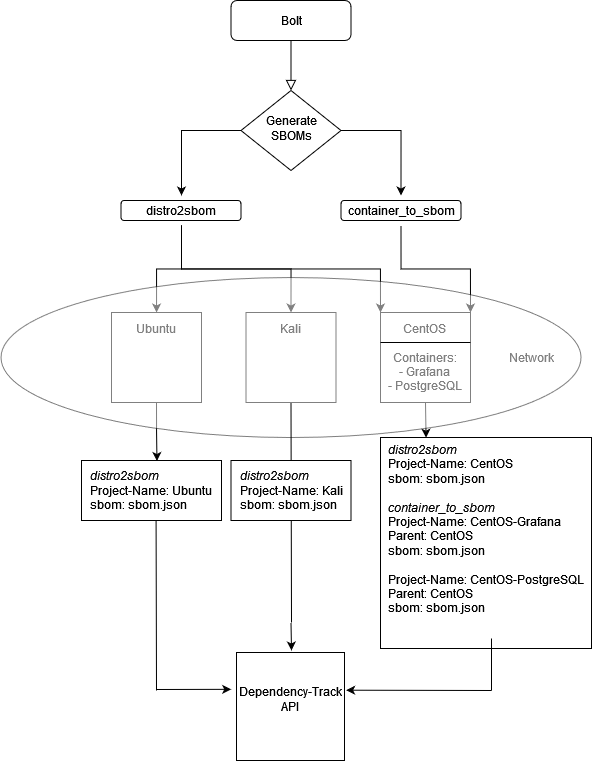

The diagram above was exported from draw.io. Its source (the exported page's mxGraphModel, read from the mxfile embedded in the PNG):
<mxGraphModel dx="2514" dy="920" grid="1" gridSize="10" guides="1" tooltips="1" connect="1" arrows="1" fold="1" page="1" pageScale="1" pageWidth="827" pageHeight="1169" math="0" shadow="0">
  <root>
    <mxCell id="WIyWlLk6GJQsqaUBKTNV-0" />
    <mxCell id="WIyWlLk6GJQsqaUBKTNV-1" parent="WIyWlLk6GJQsqaUBKTNV-0" />
    <mxCell id="WIyWlLk6GJQsqaUBKTNV-2" value="" style="rounded=0;html=1;jettySize=auto;orthogonalLoop=1;fontSize=11;endArrow=block;endFill=0;endSize=8;strokeWidth=1;shadow=0;labelBackgroundColor=none;edgeStyle=orthogonalEdgeStyle;" parent="WIyWlLk6GJQsqaUBKTNV-1" source="WIyWlLk6GJQsqaUBKTNV-3" target="WIyWlLk6GJQsqaUBKTNV-6" edge="1">
      <mxGeometry relative="1" as="geometry" />
    </mxCell>
    <mxCell id="WIyWlLk6GJQsqaUBKTNV-3" value="Bolt" style="rounded=1;whiteSpace=wrap;html=1;fontSize=12;glass=0;strokeWidth=1;shadow=0;" parent="WIyWlLk6GJQsqaUBKTNV-1" vertex="1">
      <mxGeometry x="219.5" y="80" width="120" height="40" as="geometry" />
    </mxCell>
    <mxCell id="BWmRZCQmPIO0L_ngDviV-2" style="edgeStyle=orthogonalEdgeStyle;rounded=0;orthogonalLoop=1;jettySize=auto;html=1;entryX=0.5;entryY=0;entryDx=0;entryDy=0;" edge="1" parent="WIyWlLk6GJQsqaUBKTNV-1" source="WIyWlLk6GJQsqaUBKTNV-6" target="BWmRZCQmPIO0L_ngDviV-5">
      <mxGeometry relative="1" as="geometry">
        <mxPoint x="60" y="280" as="targetPoint" />
      </mxGeometry>
    </mxCell>
    <mxCell id="BWmRZCQmPIO0L_ngDviV-11" style="edgeStyle=orthogonalEdgeStyle;rounded=0;orthogonalLoop=1;jettySize=auto;html=1;entryX=0.5;entryY=0;entryDx=0;entryDy=0;" edge="1" parent="WIyWlLk6GJQsqaUBKTNV-1" source="WIyWlLk6GJQsqaUBKTNV-6" target="BWmRZCQmPIO0L_ngDviV-7">
      <mxGeometry relative="1" as="geometry">
        <mxPoint x="369.5" y="280" as="targetPoint" />
      </mxGeometry>
    </mxCell>
    <mxCell id="WIyWlLk6GJQsqaUBKTNV-6" value="Generate SBOMs" style="rhombus;whiteSpace=wrap;html=1;shadow=0;fontFamily=Helvetica;fontSize=12;align=center;strokeWidth=1;spacing=6;spacingTop=-4;" parent="WIyWlLk6GJQsqaUBKTNV-1" vertex="1">
      <mxGeometry x="229.5" y="170" width="100" height="80" as="geometry" />
    </mxCell>
    <mxCell id="BWmRZCQmPIO0L_ngDviV-4" value="" style="rounded=1;whiteSpace=wrap;html=1;" vertex="1" parent="WIyWlLk6GJQsqaUBKTNV-1">
      <mxGeometry x="109.5" y="280" width="120" height="20" as="geometry" />
    </mxCell>
    <mxCell id="BWmRZCQmPIO0L_ngDviV-22" style="edgeStyle=orthogonalEdgeStyle;rounded=0;orthogonalLoop=1;jettySize=auto;html=1;exitX=0.5;exitY=1;exitDx=0;exitDy=0;entryX=0.5;entryY=0;entryDx=0;entryDy=0;" edge="1" parent="WIyWlLk6GJQsqaUBKTNV-1" source="BWmRZCQmPIO0L_ngDviV-5" target="BWmRZCQmPIO0L_ngDviV-15">
      <mxGeometry relative="1" as="geometry">
        <mxPoint x="215" y="390" as="targetPoint" />
      </mxGeometry>
    </mxCell>
    <mxCell id="BWmRZCQmPIO0L_ngDviV-24" style="edgeStyle=orthogonalEdgeStyle;rounded=0;orthogonalLoop=1;jettySize=auto;html=1;exitX=0.5;exitY=1;exitDx=0;exitDy=0;entryX=0;entryY=0;entryDx=0;entryDy=0;" edge="1" parent="WIyWlLk6GJQsqaUBKTNV-1" source="BWmRZCQmPIO0L_ngDviV-5" target="BWmRZCQmPIO0L_ngDviV-19">
      <mxGeometry relative="1" as="geometry">
        <mxPoint x="330" y="392" as="targetPoint" />
      </mxGeometry>
    </mxCell>
    <mxCell id="BWmRZCQmPIO0L_ngDviV-39" style="edgeStyle=orthogonalEdgeStyle;rounded=0;orthogonalLoop=1;jettySize=auto;html=1;exitX=0.5;exitY=1;exitDx=0;exitDy=0;" edge="1" parent="WIyWlLk6GJQsqaUBKTNV-1" source="BWmRZCQmPIO0L_ngDviV-5" target="BWmRZCQmPIO0L_ngDviV-13">
      <mxGeometry relative="1" as="geometry" />
    </mxCell>
    <mxCell id="BWmRZCQmPIO0L_ngDviV-5" value="distro2sbom" style="text;html=1;strokeColor=none;fillColor=none;align=center;verticalAlign=middle;whiteSpace=wrap;rounded=0;" vertex="1" parent="WIyWlLk6GJQsqaUBKTNV-1">
      <mxGeometry x="140" y="275" width="60" height="30" as="geometry" />
    </mxCell>
    <mxCell id="BWmRZCQmPIO0L_ngDviV-6" value="" style="rounded=1;whiteSpace=wrap;html=1;" vertex="1" parent="WIyWlLk6GJQsqaUBKTNV-1">
      <mxGeometry x="329.5" y="280" width="120" height="20" as="geometry" />
    </mxCell>
    <mxCell id="BWmRZCQmPIO0L_ngDviV-35" style="edgeStyle=orthogonalEdgeStyle;rounded=0;orthogonalLoop=1;jettySize=auto;html=1;exitX=0.5;exitY=1;exitDx=0;exitDy=0;entryX=1;entryY=0;entryDx=0;entryDy=0;" edge="1" parent="WIyWlLk6GJQsqaUBKTNV-1" source="BWmRZCQmPIO0L_ngDviV-7" target="BWmRZCQmPIO0L_ngDviV-19">
      <mxGeometry relative="1" as="geometry">
        <mxPoint x="530" y="440" as="targetPoint" />
      </mxGeometry>
    </mxCell>
    <mxCell id="BWmRZCQmPIO0L_ngDviV-7" value="container_to_sbom" style="text;html=1;strokeColor=none;fillColor=none;align=center;verticalAlign=middle;whiteSpace=wrap;rounded=0;" vertex="1" parent="WIyWlLk6GJQsqaUBKTNV-1">
      <mxGeometry x="334.5" y="275" width="110" height="30" as="geometry" />
    </mxCell>
    <mxCell id="BWmRZCQmPIO0L_ngDviV-77" style="edgeStyle=orthogonalEdgeStyle;rounded=0;orthogonalLoop=1;jettySize=auto;html=1;exitX=0.5;exitY=1;exitDx=0;exitDy=0;entryX=0.539;entryY=0.008;entryDx=0;entryDy=0;entryPerimeter=0;" edge="1" parent="WIyWlLk6GJQsqaUBKTNV-1" source="BWmRZCQmPIO0L_ngDviV-13" target="BWmRZCQmPIO0L_ngDviV-62">
      <mxGeometry relative="1" as="geometry" />
    </mxCell>
    <mxCell id="BWmRZCQmPIO0L_ngDviV-13" value="Ubuntu&lt;br&gt;&lt;br&gt;&lt;br&gt;&lt;br&gt;&lt;br&gt;" style="whiteSpace=wrap;html=1;aspect=fixed;" vertex="1" parent="WIyWlLk6GJQsqaUBKTNV-1">
      <mxGeometry x="100" y="392" width="90" height="90" as="geometry" />
    </mxCell>
    <mxCell id="BWmRZCQmPIO0L_ngDviV-15" value="Kali&lt;br&gt;&lt;br&gt;&lt;br&gt;&lt;br&gt;&lt;br&gt;" style="whiteSpace=wrap;html=1;aspect=fixed;" vertex="1" parent="WIyWlLk6GJQsqaUBKTNV-1">
      <mxGeometry x="234.5" y="392" width="90" height="90" as="geometry" />
    </mxCell>
    <mxCell id="BWmRZCQmPIO0L_ngDviV-76" style="edgeStyle=orthogonalEdgeStyle;rounded=0;orthogonalLoop=1;jettySize=auto;html=1;exitX=0.5;exitY=1;exitDx=0;exitDy=0;entryX=0.216;entryY=0.001;entryDx=0;entryDy=0;entryPerimeter=0;" edge="1" parent="WIyWlLk6GJQsqaUBKTNV-1" source="BWmRZCQmPIO0L_ngDviV-19" target="BWmRZCQmPIO0L_ngDviV-56">
      <mxGeometry relative="1" as="geometry" />
    </mxCell>
    <mxCell id="BWmRZCQmPIO0L_ngDviV-19" value="CentOS&lt;br&gt;&lt;br&gt;&lt;div&gt;Containers:&lt;/div&gt;&lt;div&gt;- Grafana&lt;/div&gt;&lt;div&gt;- PostgreSQL&lt;br&gt;&lt;/div&gt;" style="whiteSpace=wrap;html=1;aspect=fixed;" vertex="1" parent="WIyWlLk6GJQsqaUBKTNV-1">
      <mxGeometry x="369" y="392" width="90" height="90" as="geometry" />
    </mxCell>
    <mxCell id="BWmRZCQmPIO0L_ngDviV-33" value="Network" style="text;html=1;strokeColor=none;fillColor=none;align=center;verticalAlign=middle;whiteSpace=wrap;rounded=0;" vertex="1" parent="WIyWlLk6GJQsqaUBKTNV-1">
      <mxGeometry x="490" y="422" width="60" height="30" as="geometry" />
    </mxCell>
    <mxCell id="BWmRZCQmPIO0L_ngDviV-36" value="" style="ellipse;whiteSpace=wrap;html=1;shadow=0;opacity=50;" vertex="1" parent="WIyWlLk6GJQsqaUBKTNV-1">
      <mxGeometry x="-10.5" y="357" width="580" height="160" as="geometry" />
    </mxCell>
    <mxCell id="BWmRZCQmPIO0L_ngDviV-40" value="Dependency-Track API &lt;br&gt;&lt;br&gt;" style="whiteSpace=wrap;html=1;aspect=fixed;" vertex="1" parent="WIyWlLk6GJQsqaUBKTNV-1">
      <mxGeometry x="225" y="732" width="108" height="108" as="geometry" />
    </mxCell>
    <mxCell id="BWmRZCQmPIO0L_ngDviV-43" value="" style="endArrow=none;html=1;rounded=0;" edge="1" parent="WIyWlLk6GJQsqaUBKTNV-1">
      <mxGeometry width="50" height="50" relative="1" as="geometry">
        <mxPoint x="369" y="422" as="sourcePoint" />
        <mxPoint x="459" y="422" as="targetPoint" />
      </mxGeometry>
    </mxCell>
    <mxCell id="BWmRZCQmPIO0L_ngDviV-48" value="" style="endArrow=none;html=1;rounded=0;entryX=0.5;entryY=1;entryDx=0;entryDy=0;" edge="1" parent="WIyWlLk6GJQsqaUBKTNV-1" target="BWmRZCQmPIO0L_ngDviV-15">
      <mxGeometry width="50" height="50" relative="1" as="geometry">
        <mxPoint x="280" y="702" as="sourcePoint" />
        <mxPoint x="280" y="582" as="targetPoint" />
      </mxGeometry>
    </mxCell>
    <mxCell id="BWmRZCQmPIO0L_ngDviV-51" value="" style="endArrow=classic;html=1;rounded=0;" edge="1" parent="WIyWlLk6GJQsqaUBKTNV-1">
      <mxGeometry width="50" height="50" relative="1" as="geometry">
        <mxPoint x="279.5" y="702" as="sourcePoint" />
        <mxPoint x="280" y="730" as="targetPoint" />
      </mxGeometry>
    </mxCell>
    <mxCell id="BWmRZCQmPIO0L_ngDviV-56" value="&lt;div align=&quot;left&quot;&gt;&lt;i&gt;distro2sbom&lt;/i&gt;&lt;/div&gt;&lt;div align=&quot;left&quot;&gt;Project-Name: CentOS&lt;/div&gt;&lt;div align=&quot;left&quot;&gt;sbom: sbom.json&lt;/div&gt;&lt;div align=&quot;left&quot;&gt;&lt;br&gt;&lt;/div&gt;&lt;div align=&quot;left&quot;&gt;&lt;i&gt;container_to_sbom&lt;/i&gt;&lt;br&gt;Project-Name: CentOS-Grafana&lt;/div&gt;&lt;div align=&quot;left&quot;&gt;Parent: CentOS&lt;/div&gt;&lt;div align=&quot;left&quot;&gt;sbom: sbom.json&lt;/div&gt;&lt;div align=&quot;left&quot;&gt;&lt;br&gt;&lt;/div&gt;&lt;div align=&quot;left&quot;&gt;Project-Name: CentOS-PostgreSQL&lt;div&gt;Parent: CentOS&lt;/div&gt;&lt;div&gt;sbom: sbom.json&lt;/div&gt;&lt;/div&gt;&lt;div align=&quot;left&quot;&gt;&lt;br&gt;&lt;br&gt;&lt;/div&gt;" style="whiteSpace=wrap;html=1;aspect=fixed;" vertex="1" parent="WIyWlLk6GJQsqaUBKTNV-1">
      <mxGeometry x="369" y="517" width="211" height="211" as="geometry" />
    </mxCell>
    <mxCell id="BWmRZCQmPIO0L_ngDviV-61" value="&lt;div align=&quot;left&quot;&gt;&lt;i&gt;distro2sbom&lt;/i&gt;&lt;/div&gt;&lt;div align=&quot;left&quot;&gt;Project-Name: Kali&lt;/div&gt;&lt;div align=&quot;left&quot;&gt;sbom: sbom.json&lt;br&gt;&lt;/div&gt;" style="rounded=0;whiteSpace=wrap;html=1;" vertex="1" parent="WIyWlLk6GJQsqaUBKTNV-1">
      <mxGeometry x="219.5" y="540" width="120" height="60" as="geometry" />
    </mxCell>
    <mxCell id="BWmRZCQmPIO0L_ngDviV-62" value="&lt;div align=&quot;left&quot;&gt;&lt;i&gt;distro2sbom&lt;/i&gt;&lt;/div&gt;&lt;div align=&quot;left&quot;&gt;Project-Name: Ubuntu&lt;/div&gt;&lt;div align=&quot;left&quot;&gt;sbom: sbom.json&lt;br&gt;&lt;/div&gt;" style="rounded=0;whiteSpace=wrap;html=1;" vertex="1" parent="WIyWlLk6GJQsqaUBKTNV-1">
      <mxGeometry x="70" y="540" width="140" height="60" as="geometry" />
    </mxCell>
    <mxCell id="BWmRZCQmPIO0L_ngDviV-71" value="" style="endArrow=none;html=1;rounded=0;" edge="1" parent="WIyWlLk6GJQsqaUBKTNV-1">
      <mxGeometry width="50" height="50" relative="1" as="geometry">
        <mxPoint x="480" y="770" as="sourcePoint" />
        <mxPoint x="480" y="718" as="targetPoint" />
      </mxGeometry>
    </mxCell>
    <mxCell id="BWmRZCQmPIO0L_ngDviV-72" value="" style="endArrow=classic;html=1;rounded=0;entryX=1.015;entryY=0.349;entryDx=0;entryDy=0;entryPerimeter=0;" edge="1" parent="WIyWlLk6GJQsqaUBKTNV-1" target="BWmRZCQmPIO0L_ngDviV-40">
      <mxGeometry width="50" height="50" relative="1" as="geometry">
        <mxPoint x="480" y="770" as="sourcePoint" />
        <mxPoint x="449.5" y="770" as="targetPoint" />
      </mxGeometry>
    </mxCell>
    <mxCell id="BWmRZCQmPIO0L_ngDviV-73" value="" style="endArrow=none;html=1;rounded=0;" edge="1" parent="WIyWlLk6GJQsqaUBKTNV-1">
      <mxGeometry width="50" height="50" relative="1" as="geometry">
        <mxPoint x="145" y="770" as="sourcePoint" />
        <mxPoint x="144.58" y="600" as="targetPoint" />
      </mxGeometry>
    </mxCell>
    <mxCell id="BWmRZCQmPIO0L_ngDviV-75" value="" style="endArrow=classic;html=1;rounded=0;entryX=-0.049;entryY=0.341;entryDx=0;entryDy=0;entryPerimeter=0;" edge="1" parent="WIyWlLk6GJQsqaUBKTNV-1" target="BWmRZCQmPIO0L_ngDviV-40">
      <mxGeometry width="50" height="50" relative="1" as="geometry">
        <mxPoint x="145" y="769" as="sourcePoint" />
        <mxPoint x="195" y="750" as="targetPoint" />
      </mxGeometry>
    </mxCell>
  </root>
</mxGraphModel>